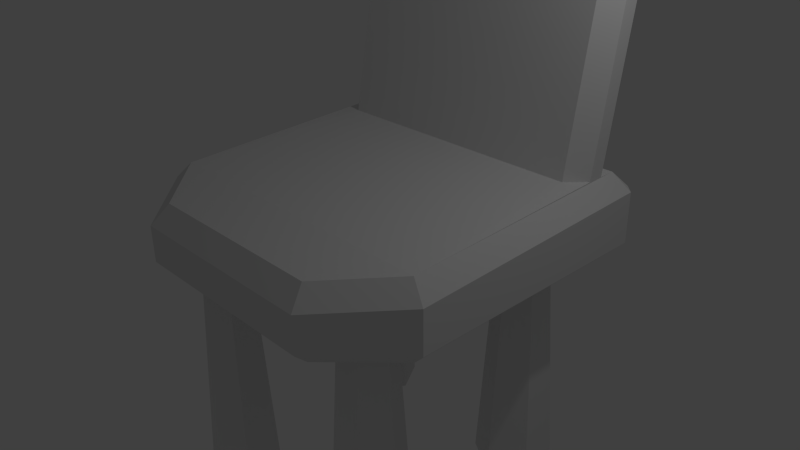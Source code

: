 # Source: chair.blend  (saved by Blender 2.76.0; exported with 4.5.12 LTS)
import bpy
from mathutils import Matrix  # noqa: F401  (used for matrix-valued properties, if any)

bpy.ops.wm.read_factory_settings(use_empty=True)
scene = bpy.context.scene
scene.name = 'Scene'

# ---- collections
col_collection_1 = bpy.data.collections.new('Collection 1'); scene.collection.children.link(col_collection_1)

# ---- world
world_world = bpy.data.worlds.new('World'); scene.world = world_world
world_world.color = (0.05088, 0.05088, 0.05088)
world_world.use_sun_shadow = False
world_world.sun_shadow_jitter_overblur = 0.0
world_world.cycles.sampling_method = 'MANUAL'
world_world.cycles.sample_map_resolution = 256

# ---- cameras
cam_camera = bpy.data.cameras.new('Camera')
cam_camera.clip_end = 100.0
cam_camera.lens = 35.0
cam_camera.sensor_width = 32.0
cam_camera.sensor_height = 18.0
cam_camera.ortho_scale = 7.314
cam_camera.dof.focus_distance = 0.0
cam_camera.dof.aperture_fstop = 128.0

# ---- lights
light_lamp = bpy.data.lights.new('Lamp', 'POINT')
light_lamp.transmission_factor = 0.0
light_lamp.cutoff_distance = 30.0
light_lamp.energy = 100.0
light_lamp.shadow_buffer_clip_start = 1.001
light_lamp.shadow_soft_size = 0.1
light_lamp.shadow_maximum_resolution = 0.006
light_lamp.use_absolute_resolution = True
light_lamp.cycles.use_multiple_importance_sampling = False

# ---- meshes
me_chair = bpy.data.meshes.new('Chair')
me_chair.from_pydata([(-4.178, 2.895, -7.0), (-3.591, 1.878, -7.0), (-3.754, 2.895, 0.0), (-3.379, 2.245, 0.0), (-2.417, 1.878, -7.0), (-2.629, 2.245, 0.0), (-1.83, 2.895, -7.0), (-2.254, 2.895, 0.0), (-2.417, 3.911, -7.0), (-2.629, 3.544, 0.0), (-3.591, 3.911, -7.0), (-3.379, 3.544, 0.0), (2.895, 4.178, -7.0), (1.878, 3.591, -7.0), (2.895, 3.754, 0.0), (2.245, 3.379, 0.0), (1.878, 2.417, -7.0), (2.245, 2.629, 0.0), (2.895, 1.83, -7.0), (2.895, 2.254, 0.0), (3.911, 2.417, -7.0), (3.544, 2.629, 0.0), (3.911, 3.591, -7.0), (3.544, 3.379, 0.0), (4.178, -2.895, -7.0), (3.591, -1.878, -7.0), (3.754, -2.895, 0.0), (3.379, -2.245, 0.0), (2.417, -1.878, -7.0), (2.629, -2.245, 0.0), (1.83, -2.895, -7.0), (2.254, -2.895, 0.0), (2.417, -3.911, -7.0), (2.629, -3.544, 0.0), (3.591, -3.911, -7.0), (3.379, -3.544, 0.0), (-2.895, -4.178, -7.0), (-1.878, -3.591, -7.0), (-2.895, -3.754, 0.0), (-2.245, -3.379, 0.0), (-1.878, -2.417, -7.0), (-2.245, -2.629, 0.0), (-2.895, -1.83, -7.0), (-2.895, -2.254, 0.0), (-3.911, -2.417, -7.0), (-3.544, -2.629, 0.0), (-3.911, -3.591, -7.0), (-3.544, -3.379, 0.0), (-2.793, -4.5, 0.0), (2.793, -4.5, 0.0), (-3.0, -5.0, 0.5), (3.0, -5.0, 0.5), (4.5, -2.793, 0.0), (4.5, 4.493, 0.0), (5.0, -3.0, 0.5), (5.0, 4.7, 0.5), (-4.5, -2.793, 0.0), (-5.0, -3.0, 0.5), (-4.5, 4.493, 0.0), (-5.0, 4.7, 0.5), (4.493, 4.5, 0.0), (-4.493, 4.5, 0.0), (4.7, 5.0, 0.5), (-4.7, 5.0, 0.5), (3.0, -5.0, 1.562), (4.999, -3.001, 1.736), (5.0, -3.0, 1.736), (5.0, 4.7, 2.0), (4.7, 5.0, 2.0), (-4.7, 5.0, 2.0), (-4.5, 3.508, 2.5), (-5.0, 4.7, 2.0), (-4.5, 3.992, 2.5), (-4.5, 4.493, 2.5), (4.5, -2.794, 2.256), (2.792, -4.502, 2.106), (2.999, -5.0, 1.563), (4.5, 4.493, 2.5), (4.5, 3.992, 2.5), (4.5, 3.508, 2.5), (-2.999, -5.0, 1.563), (-2.792, -4.502, 2.106), (4.493, 4.5, 2.5), (-4.5, -2.794, 2.256), (-4.999, -3.001, 1.736), (-3.0, -5.0, 1.562), (-4.493, 4.5, 2.5), (-4.0, 4.5, 2.5), (4.0, 4.5, 2.5), (-5.0, -3.0, 1.736), (4.0, 3.0, 2.5), (-4.0, 3.0, 2.5), (-4.0, 4.188, 9.059), (-2.209, 4.751, 12.16), (-4.498, 4.719, 9.192), (-2.5, 5.346, 12.65), (-2.493, 5.34, 12.65), (-4.5, 4.72, 9.189), (2.493, 5.34, 12.65), (2.209, 4.751, 12.16), (4.0, 4.188, 9.059), (4.498, 4.719, 9.192), (2.5, 5.346, 12.65), (4.5, 4.72, 9.189), (-4.5, 5.204, 9.189), (-4.498, 5.207, 9.192), (-2.5, 5.834, 12.65), (-2.493, 5.84, 12.65), (2.493, 5.84, 12.65), (2.5, 5.834, 12.65), (4.498, 5.207, 9.192), (4.5, 5.204, 9.189), (4.0, 5.688, 9.059), (2.209, 6.251, 12.16), (-2.209, 6.251, 12.16), (-4.0, 5.688, 9.059)], [], [(25, 27, 26, 24), (28, 29, 27, 25), (20, 21, 19, 18), (16, 17, 15, 13), (42, 43, 41, 40), (30, 28, 25, 24, 34, 32), (1, 3, 2, 0), (4, 5, 3, 1), (6, 7, 5, 4), (44, 45, 43, 42), (46, 47, 45, 44), (0, 2, 11, 10), (32, 33, 31, 30), (40, 41, 39, 37), (18, 19, 17, 16), (8, 9, 7, 6), (22, 23, 21, 20), (12, 14, 23, 22), (57, 59, 58, 56), (13, 15, 14, 12), (30, 31, 29, 28), (10, 11, 9, 8), (24, 26, 35, 34), (68, 67, 55, 62), (49, 51, 50, 48), (95, 94, 92, 93, 96), (52, 54, 51, 49), (85, 84, 89, 57, 50), (54, 55, 67, 66), (36, 46, 44, 42, 40, 37), (87, 86, 73, 72), (86, 69, 71, 73), (76, 75, 81, 80), (53, 52, 49, 48, 56, 58, 11, 2, 3, 45, 47, 38, 39, 41, 31, 33, 35, 26, 27, 21, 23), (77, 82, 88, 78), (17, 19, 21, 27, 29, 31, 41, 43, 45, 3, 5, 7, 9, 11, 58, 61, 60, 53, 23, 14, 15), (53, 55, 54, 52), (97, 104, 72, 70), (61, 63, 62, 60), (75, 74, 79, 90, 91, 70, 83, 81), (79, 74, 65, 66, 67, 77, 78), (65, 64, 51, 54, 66), (71, 89, 84, 83, 70, 72, 73), (18, 16, 13, 12, 22, 20), (6, 4, 1, 0, 10, 8), (59, 63, 61, 58), (64, 65, 74, 75, 76), (68, 69, 86, 87, 88, 82), (37, 39, 38, 36), (89, 71, 59, 57), (60, 62, 55, 53), (96, 93, 99, 98), (78, 111, 103, 79), (112, 113, 108, 109, 110), (101, 102, 98, 99, 100), (84, 85, 80, 81, 83), (34, 35, 33, 32), (79, 103, 101, 100, 90), (36, 38, 47, 46), (97, 70, 91, 92, 94), (106, 105, 104, 97, 94, 95), (114, 113, 112, 88, 87, 115), (51, 64, 76, 80, 85, 50), (50, 57, 56, 48), (69, 68, 62, 63), (99, 93, 92, 91, 90, 100), (102, 101, 103, 111, 110, 109), (105, 106, 107, 114, 115), (67, 68, 82, 77), (108, 113, 114, 107), (115, 87, 72, 104, 105), (88, 112, 110, 111, 78), (71, 69, 63, 59), (102, 109, 108, 107, 106, 95, 96, 98)])
me_chair.use_remesh_preserve_volume = False
me_chair.use_remesh_preserve_attributes = False
me_chair.use_mirror_vertex_groups = False
me_chair.update()

# ---- objects
ob_chair = bpy.data.objects.new('Chair', me_chair)
ob_lamp = bpy.data.objects.new('Lamp', light_lamp)
ob_camera = bpy.data.objects.new('Camera', cam_camera)

# ---- transforms, parenting, visibility, modifiers, constraints
ob_chair.location = (0.0, 0.0, 0.0)
ob_chair.scale = (0.4614, 0.4614, 0.4614)
ob_chair.lineart.crease_threshold = 0.0
ob_lamp.location = (4.076, 1.005, 5.904)
ob_lamp.rotation_euler = (0.6503, 0.05522, 1.866)
ob_lamp.lock_rotations_4d = False
ob_lamp.empty_display_type = 'ARROWS'
ob_lamp.color = (0.0, 0.0, 0.0, 0.0)
ob_lamp.lineart.crease_threshold = 0.0
ob_camera.location = (7.481, -6.508, 5.344)
ob_camera.rotation_euler = (1.109, 0.01082, 0.8149)
ob_camera.lock_rotations_4d = False
ob_camera.empty_display_type = 'ARROWS'
ob_camera.color = (0.0, 0.0, 0.0, 0.0)
ob_camera.display_type = 'WIRE'
ob_camera.lineart.crease_threshold = 0.0

# ---- collection membership
col_collection_1.objects.link(ob_chair)
col_collection_1.objects.link(ob_lamp)
col_collection_1.objects.link(ob_camera)

# ---- scene / render settings (as saved in the file)
scene.camera = ob_camera
scene.frame_start = 1; scene.frame_end = 250; scene.frame_set(1)
scene.render.engine = 'BLENDER_EEVEE_NEXT'
scene.render.resolution_percentage = 50
scene.render.dither_intensity = 0.0
scene.cycles.use_denoising = False
scene.cycles.samples = 10
scene.cycles.sampling_pattern = 'TABULATED_SOBOL'
scene.cycles.light_sampling_threshold = 0.0
scene.cycles.use_adaptive_sampling = False
scene.cycles.use_light_tree = False
scene.cycles.blur_glossy = 0.0
scene.cycles.pixel_filter_type = 'GAUSSIAN'
scene.cycles.sample_clamp_indirect = 0.0
scene.view_settings.view_transform = 'Standard'
bpy.context.view_layer.update()
